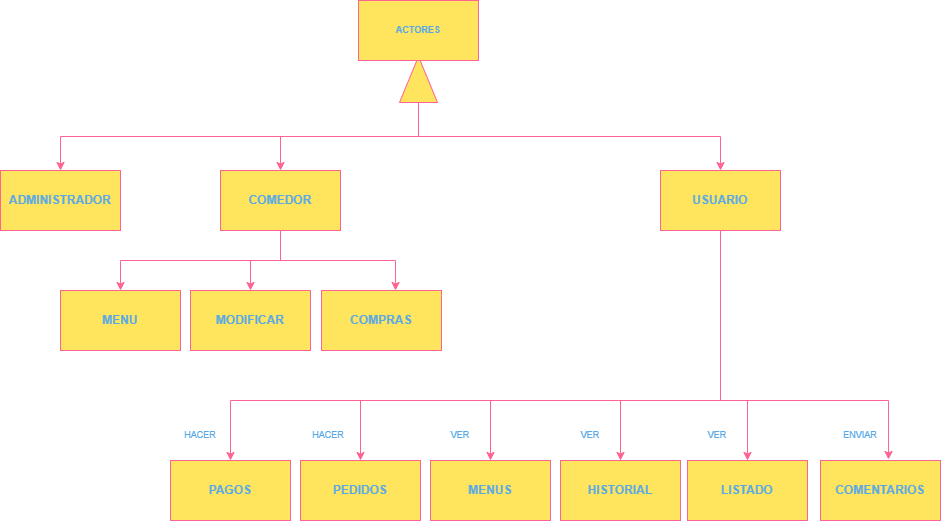

The diagram above was exported from draw.io. Its source (the exported page's mxGraphModel, read from the mxfile embedded in the PNG):
<mxGraphModel dx="1098" dy="648" grid="1" gridSize="10" guides="1" tooltips="1" connect="1" arrows="1" fold="1" page="1" pageScale="1" pageWidth="827" pageHeight="1169" math="0" shadow="0">
  <root>
    <mxCell id="0" />
    <mxCell id="1" parent="0" />
    <mxCell id="mNH4xBt_D1dukPartd7S-24" style="edgeStyle=orthogonalEdgeStyle;rounded=0;orthogonalLoop=1;jettySize=auto;html=1;exitX=0;exitY=0.5;exitDx=0;exitDy=0;entryX=0.5;entryY=0;entryDx=0;entryDy=0;labelBackgroundColor=none;strokeColor=#FF6392;fontColor=default;" edge="1" parent="1" source="mNH4xBt_D1dukPartd7S-5" target="mNH4xBt_D1dukPartd7S-14">
      <mxGeometry relative="1" as="geometry" />
    </mxCell>
    <mxCell id="mNH4xBt_D1dukPartd7S-26" style="edgeStyle=orthogonalEdgeStyle;rounded=0;orthogonalLoop=1;jettySize=auto;html=1;exitX=0;exitY=0.5;exitDx=0;exitDy=0;labelBackgroundColor=none;strokeColor=#FF6392;fontColor=default;" edge="1" parent="1" source="mNH4xBt_D1dukPartd7S-5" target="mNH4xBt_D1dukPartd7S-18">
      <mxGeometry relative="1" as="geometry">
        <Array as="points">
          <mxPoint x="438" y="166" />
          <mxPoint x="740" y="166" />
        </Array>
      </mxGeometry>
    </mxCell>
    <mxCell id="mNH4xBt_D1dukPartd7S-27" style="edgeStyle=orthogonalEdgeStyle;rounded=0;orthogonalLoop=1;jettySize=auto;html=1;exitX=0;exitY=0.5;exitDx=0;exitDy=0;entryX=0.5;entryY=0;entryDx=0;entryDy=0;labelBackgroundColor=none;strokeColor=#FF6392;fontColor=default;" edge="1" parent="1" source="mNH4xBt_D1dukPartd7S-5" target="mNH4xBt_D1dukPartd7S-17">
      <mxGeometry relative="1" as="geometry" />
    </mxCell>
    <mxCell id="mNH4xBt_D1dukPartd7S-5" value="" style="triangle;whiteSpace=wrap;html=1;labelBackgroundColor=none;rotation=-90;rounded=0;fillColor=#FFE45E;strokeColor=#FF6392;fontColor=#5AA9E6;" vertex="1" parent="1">
      <mxGeometry x="415" y="90" width="46" height="38" as="geometry" />
    </mxCell>
    <mxCell id="mNH4xBt_D1dukPartd7S-14" value="ADMINISTRADOR" style="rounded=0;whiteSpace=wrap;html=1;labelBackgroundColor=none;fontStyle=1;fillColor=#FFE45E;strokeColor=#FF6392;fontColor=#5AA9E6;" vertex="1" parent="1">
      <mxGeometry x="20" y="200" width="120" height="60" as="geometry" />
    </mxCell>
    <mxCell id="mNH4xBt_D1dukPartd7S-28" style="edgeStyle=orthogonalEdgeStyle;rounded=0;orthogonalLoop=1;jettySize=auto;html=1;exitX=0.5;exitY=1;exitDx=0;exitDy=0;labelBackgroundColor=none;strokeColor=#FF6392;fontColor=default;" edge="1" parent="1" source="mNH4xBt_D1dukPartd7S-17" target="mNH4xBt_D1dukPartd7S-29">
      <mxGeometry relative="1" as="geometry">
        <mxPoint x="160" y="320" as="targetPoint" />
      </mxGeometry>
    </mxCell>
    <mxCell id="mNH4xBt_D1dukPartd7S-32" style="edgeStyle=orthogonalEdgeStyle;rounded=0;orthogonalLoop=1;jettySize=auto;html=1;exitX=0.5;exitY=1;exitDx=0;exitDy=0;entryX=0.617;entryY=0;entryDx=0;entryDy=0;entryPerimeter=0;labelBackgroundColor=none;strokeColor=#FF6392;fontColor=default;" edge="1" parent="1" source="mNH4xBt_D1dukPartd7S-17" target="mNH4xBt_D1dukPartd7S-31">
      <mxGeometry relative="1" as="geometry" />
    </mxCell>
    <mxCell id="mNH4xBt_D1dukPartd7S-33" style="edgeStyle=orthogonalEdgeStyle;rounded=0;orthogonalLoop=1;jettySize=auto;html=1;exitX=0.5;exitY=1;exitDx=0;exitDy=0;entryX=0.5;entryY=0;entryDx=0;entryDy=0;labelBackgroundColor=none;strokeColor=#FF6392;fontColor=default;" edge="1" parent="1" source="mNH4xBt_D1dukPartd7S-17" target="mNH4xBt_D1dukPartd7S-30">
      <mxGeometry relative="1" as="geometry" />
    </mxCell>
    <mxCell id="mNH4xBt_D1dukPartd7S-17" value="COMEDOR" style="rounded=0;whiteSpace=wrap;html=1;labelBackgroundColor=none;fontStyle=1;fillColor=#FFE45E;strokeColor=#FF6392;fontColor=#5AA9E6;" vertex="1" parent="1">
      <mxGeometry x="240" y="200" width="120" height="60" as="geometry" />
    </mxCell>
    <mxCell id="mNH4xBt_D1dukPartd7S-43" style="edgeStyle=orthogonalEdgeStyle;rounded=0;orthogonalLoop=1;jettySize=auto;html=1;exitX=0.5;exitY=1;exitDx=0;exitDy=0;entryX=0.5;entryY=0;entryDx=0;entryDy=0;labelBackgroundColor=none;strokeColor=#FF6392;fontColor=default;" edge="1" parent="1" source="mNH4xBt_D1dukPartd7S-18" target="mNH4xBt_D1dukPartd7S-34">
      <mxGeometry relative="1" as="geometry">
        <mxPoint x="250" y="480" as="targetPoint" />
        <Array as="points">
          <mxPoint x="740" y="430" />
          <mxPoint x="250" y="430" />
        </Array>
      </mxGeometry>
    </mxCell>
    <mxCell id="mNH4xBt_D1dukPartd7S-44" style="edgeStyle=orthogonalEdgeStyle;rounded=0;orthogonalLoop=1;jettySize=auto;html=1;exitX=0.5;exitY=1;exitDx=0;exitDy=0;entryX=0.5;entryY=0;entryDx=0;entryDy=0;labelBackgroundColor=none;strokeColor=#FF6392;fontColor=default;" edge="1" parent="1" source="mNH4xBt_D1dukPartd7S-18" target="mNH4xBt_D1dukPartd7S-36">
      <mxGeometry relative="1" as="geometry">
        <Array as="points">
          <mxPoint x="740" y="430" />
          <mxPoint x="380" y="430" />
        </Array>
      </mxGeometry>
    </mxCell>
    <mxCell id="mNH4xBt_D1dukPartd7S-45" style="edgeStyle=orthogonalEdgeStyle;rounded=0;orthogonalLoop=1;jettySize=auto;html=1;exitX=0.5;exitY=1;exitDx=0;exitDy=0;entryX=0.5;entryY=0;entryDx=0;entryDy=0;labelBackgroundColor=none;strokeColor=#FF6392;fontColor=default;" edge="1" parent="1" source="mNH4xBt_D1dukPartd7S-18" target="mNH4xBt_D1dukPartd7S-35">
      <mxGeometry relative="1" as="geometry">
        <Array as="points">
          <mxPoint x="740" y="430" />
          <mxPoint x="510" y="430" />
        </Array>
      </mxGeometry>
    </mxCell>
    <mxCell id="mNH4xBt_D1dukPartd7S-46" style="edgeStyle=orthogonalEdgeStyle;rounded=0;orthogonalLoop=1;jettySize=auto;html=1;exitX=0.5;exitY=1;exitDx=0;exitDy=0;labelBackgroundColor=none;strokeColor=#FF6392;fontColor=default;" edge="1" parent="1" source="mNH4xBt_D1dukPartd7S-18" target="mNH4xBt_D1dukPartd7S-38">
      <mxGeometry relative="1" as="geometry">
        <Array as="points">
          <mxPoint x="740" y="430" />
          <mxPoint x="640" y="430" />
        </Array>
      </mxGeometry>
    </mxCell>
    <mxCell id="mNH4xBt_D1dukPartd7S-47" style="edgeStyle=orthogonalEdgeStyle;rounded=0;orthogonalLoop=1;jettySize=auto;html=1;exitX=0.5;exitY=1;exitDx=0;exitDy=0;entryX=0.5;entryY=0;entryDx=0;entryDy=0;labelBackgroundColor=none;strokeColor=#FF6392;fontColor=default;" edge="1" parent="1" source="mNH4xBt_D1dukPartd7S-18" target="mNH4xBt_D1dukPartd7S-40">
      <mxGeometry relative="1" as="geometry">
        <Array as="points">
          <mxPoint x="740" y="430" />
          <mxPoint x="767" y="430" />
        </Array>
      </mxGeometry>
    </mxCell>
    <mxCell id="mNH4xBt_D1dukPartd7S-48" style="edgeStyle=orthogonalEdgeStyle;rounded=0;orthogonalLoop=1;jettySize=auto;html=1;exitX=0.5;exitY=1;exitDx=0;exitDy=0;entryX=0.567;entryY=-0.017;entryDx=0;entryDy=0;entryPerimeter=0;labelBackgroundColor=none;strokeColor=#FF6392;fontColor=default;" edge="1" parent="1" source="mNH4xBt_D1dukPartd7S-18" target="mNH4xBt_D1dukPartd7S-39">
      <mxGeometry relative="1" as="geometry">
        <Array as="points">
          <mxPoint x="740" y="430" />
          <mxPoint x="908" y="430" />
        </Array>
      </mxGeometry>
    </mxCell>
    <mxCell id="mNH4xBt_D1dukPartd7S-18" value="USUARIO" style="rounded=0;whiteSpace=wrap;html=1;labelBackgroundColor=none;fontStyle=1;fillColor=#FFE45E;strokeColor=#FF6392;fontColor=#5AA9E6;" vertex="1" parent="1">
      <mxGeometry x="680" y="200" width="120" height="60" as="geometry" />
    </mxCell>
    <mxCell id="mNH4xBt_D1dukPartd7S-29" value="&lt;b&gt;MENU&lt;/b&gt;" style="rounded=0;whiteSpace=wrap;html=1;labelBackgroundColor=none;fillColor=#FFE45E;strokeColor=#FF6392;fontColor=#5AA9E6;" vertex="1" parent="1">
      <mxGeometry x="80" y="320" width="120" height="60" as="geometry" />
    </mxCell>
    <mxCell id="mNH4xBt_D1dukPartd7S-30" value="MODIFICAR" style="rounded=0;whiteSpace=wrap;html=1;fontStyle=1;labelBackgroundColor=none;fillColor=#FFE45E;strokeColor=#FF6392;fontColor=#5AA9E6;" vertex="1" parent="1">
      <mxGeometry x="210" y="320" width="120" height="60" as="geometry" />
    </mxCell>
    <mxCell id="mNH4xBt_D1dukPartd7S-31" value="COMPRAS" style="rounded=0;whiteSpace=wrap;html=1;fontStyle=1;labelBackgroundColor=none;fillColor=#FFE45E;strokeColor=#FF6392;fontColor=#5AA9E6;" vertex="1" parent="1">
      <mxGeometry x="341" y="320" width="120" height="60" as="geometry" />
    </mxCell>
    <mxCell id="mNH4xBt_D1dukPartd7S-34" value="PAGOS" style="rounded=0;whiteSpace=wrap;html=1;fontStyle=1;labelBackgroundColor=none;fillColor=#FFE45E;strokeColor=#FF6392;fontColor=#5AA9E6;" vertex="1" parent="1">
      <mxGeometry x="190" y="490" width="120" height="60" as="geometry" />
    </mxCell>
    <mxCell id="mNH4xBt_D1dukPartd7S-35" value="MENUS" style="rounded=0;whiteSpace=wrap;html=1;fontStyle=1;labelBackgroundColor=none;fillColor=#FFE45E;strokeColor=#FF6392;fontColor=#5AA9E6;" vertex="1" parent="1">
      <mxGeometry x="450" y="490" width="120" height="60" as="geometry" />
    </mxCell>
    <mxCell id="mNH4xBt_D1dukPartd7S-36" value="PEDIDOS" style="rounded=0;whiteSpace=wrap;html=1;fontStyle=1;labelBackgroundColor=none;fillColor=#FFE45E;strokeColor=#FF6392;fontColor=#5AA9E6;" vertex="1" parent="1">
      <mxGeometry x="320" y="490" width="120" height="60" as="geometry" />
    </mxCell>
    <mxCell id="mNH4xBt_D1dukPartd7S-38" value="HISTORIAL" style="rounded=0;whiteSpace=wrap;html=1;fontStyle=1;labelBackgroundColor=none;fillColor=#FFE45E;strokeColor=#FF6392;fontColor=#5AA9E6;" vertex="1" parent="1">
      <mxGeometry x="580" y="490" width="120" height="60" as="geometry" />
    </mxCell>
    <mxCell id="mNH4xBt_D1dukPartd7S-39" value="COMENTARIOS" style="rounded=0;whiteSpace=wrap;html=1;fontStyle=1;labelBackgroundColor=none;fillColor=#FFE45E;strokeColor=#FF6392;fontColor=#5AA9E6;" vertex="1" parent="1">
      <mxGeometry x="840" y="490" width="120" height="60" as="geometry" />
    </mxCell>
    <mxCell id="mNH4xBt_D1dukPartd7S-40" value="LISTADO" style="rounded=0;whiteSpace=wrap;html=1;fontStyle=1;labelBackgroundColor=none;fillColor=#FFE45E;strokeColor=#FF6392;fontColor=#5AA9E6;" vertex="1" parent="1">
      <mxGeometry x="707" y="490" width="120" height="60" as="geometry" />
    </mxCell>
    <mxCell id="mNH4xBt_D1dukPartd7S-50" value="HACER" style="text;html=1;strokeColor=none;fillColor=none;align=center;verticalAlign=middle;whiteSpace=wrap;rounded=0;fontSize=9;labelBackgroundColor=none;fontColor=#5AA9E6;" vertex="1" parent="1">
      <mxGeometry x="190" y="450" width="60" height="30" as="geometry" />
    </mxCell>
    <mxCell id="mNH4xBt_D1dukPartd7S-51" value="HACER" style="text;html=1;strokeColor=none;fillColor=none;align=center;verticalAlign=middle;whiteSpace=wrap;rounded=0;fontSize=9;labelBackgroundColor=none;fontColor=#5AA9E6;" vertex="1" parent="1">
      <mxGeometry x="318" y="450" width="60" height="30" as="geometry" />
    </mxCell>
    <mxCell id="mNH4xBt_D1dukPartd7S-52" value="VER" style="text;html=1;strokeColor=none;fillColor=none;align=center;verticalAlign=middle;whiteSpace=wrap;rounded=0;fontSize=9;labelBackgroundColor=none;fontColor=#5AA9E6;" vertex="1" parent="1">
      <mxGeometry x="450" y="450" width="60" height="30" as="geometry" />
    </mxCell>
    <mxCell id="mNH4xBt_D1dukPartd7S-55" value="VER" style="text;html=1;strokeColor=none;fillColor=none;align=center;verticalAlign=middle;whiteSpace=wrap;rounded=0;fontSize=9;labelBackgroundColor=none;fontColor=#5AA9E6;" vertex="1" parent="1">
      <mxGeometry x="580" y="450" width="60" height="30" as="geometry" />
    </mxCell>
    <mxCell id="mNH4xBt_D1dukPartd7S-56" value="VER" style="text;html=1;strokeColor=none;fillColor=none;align=center;verticalAlign=middle;whiteSpace=wrap;rounded=0;fontSize=9;labelBackgroundColor=none;fontColor=#5AA9E6;" vertex="1" parent="1">
      <mxGeometry x="707" y="450" width="60" height="30" as="geometry" />
    </mxCell>
    <mxCell id="mNH4xBt_D1dukPartd7S-57" value="ENVIAR" style="text;html=1;strokeColor=none;fillColor=none;align=center;verticalAlign=middle;whiteSpace=wrap;rounded=0;fontSize=9;labelBackgroundColor=none;fontColor=#5AA9E6;" vertex="1" parent="1">
      <mxGeometry x="850" y="450" width="60" height="30" as="geometry" />
    </mxCell>
    <mxCell id="mNH4xBt_D1dukPartd7S-60" value="ACTORES" style="rounded=0;whiteSpace=wrap;html=1;fontSize=9;fontStyle=1;labelBackgroundColor=none;fillColor=#FFE45E;strokeColor=#FF6392;fontColor=#5AA9E6;" vertex="1" parent="1">
      <mxGeometry x="378" y="30" width="120" height="60" as="geometry" />
    </mxCell>
  </root>
</mxGraphModel>